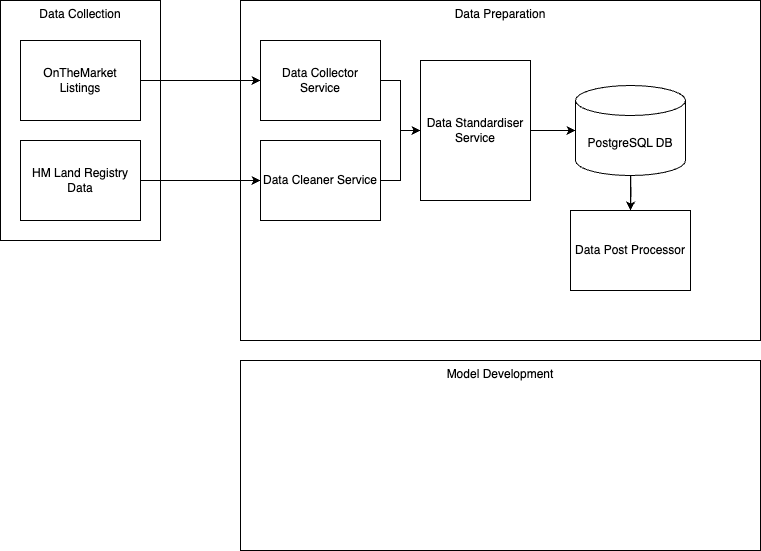

The diagram above was exported from draw.io. Its source (the exported page's mxGraphModel, read from the mxfile embedded in the PNG):
<mxGraphModel dx="1009" dy="741" grid="1" gridSize="10" guides="1" tooltips="1" connect="1" arrows="1" fold="1" page="1" pageScale="1" pageWidth="827" pageHeight="1169" math="0" shadow="0">
  <root>
    <mxCell id="0" />
    <mxCell id="1" parent="0" />
    <mxCell id="rCfne4HpmATfoPu0_P6V-3" value="Data Collection" style="rounded=0;whiteSpace=wrap;html=1;shadow=0;fillColor=none;verticalAlign=top;" vertex="1" parent="1">
      <mxGeometry x="20" y="60" width="160" height="240" as="geometry" />
    </mxCell>
    <mxCell id="rCfne4HpmATfoPu0_P6V-11" style="edgeStyle=orthogonalEdgeStyle;rounded=0;orthogonalLoop=1;jettySize=auto;html=1;entryX=0;entryY=0.5;entryDx=0;entryDy=0;" edge="1" parent="1" source="rCfne4HpmATfoPu0_P6V-1" target="rCfne4HpmATfoPu0_P6V-5">
      <mxGeometry relative="1" as="geometry" />
    </mxCell>
    <mxCell id="rCfne4HpmATfoPu0_P6V-1" value="OnTheMarket&lt;div&gt;Listings&lt;/div&gt;" style="rounded=0;whiteSpace=wrap;html=1;align=center;" vertex="1" parent="1">
      <mxGeometry x="40" y="100" width="120" height="80" as="geometry" />
    </mxCell>
    <mxCell id="rCfne4HpmATfoPu0_P6V-10" style="edgeStyle=orthogonalEdgeStyle;rounded=0;orthogonalLoop=1;jettySize=auto;html=1;entryX=0;entryY=0.5;entryDx=0;entryDy=0;" edge="1" parent="1" source="rCfne4HpmATfoPu0_P6V-2" target="rCfne4HpmATfoPu0_P6V-6">
      <mxGeometry relative="1" as="geometry" />
    </mxCell>
    <mxCell id="rCfne4HpmATfoPu0_P6V-2" value="HM Land Registry Data" style="rounded=0;whiteSpace=wrap;html=1;align=center;" vertex="1" parent="1">
      <mxGeometry x="40" y="200" width="120" height="80" as="geometry" />
    </mxCell>
    <mxCell id="rCfne4HpmATfoPu0_P6V-4" value="Data Preparation" style="rounded=0;whiteSpace=wrap;html=1;shadow=0;fillColor=none;verticalAlign=top;" vertex="1" parent="1">
      <mxGeometry x="260" y="60" width="520" height="340" as="geometry" />
    </mxCell>
    <mxCell id="rCfne4HpmATfoPu0_P6V-12" style="edgeStyle=orthogonalEdgeStyle;rounded=0;orthogonalLoop=1;jettySize=auto;html=1;" edge="1" parent="1" source="rCfne4HpmATfoPu0_P6V-5" target="rCfne4HpmATfoPu0_P6V-7">
      <mxGeometry relative="1" as="geometry" />
    </mxCell>
    <mxCell id="rCfne4HpmATfoPu0_P6V-5" value="Data Collector Service" style="rounded=0;whiteSpace=wrap;html=1;align=center;" vertex="1" parent="1">
      <mxGeometry x="280" y="100" width="120" height="80" as="geometry" />
    </mxCell>
    <mxCell id="rCfne4HpmATfoPu0_P6V-13" style="edgeStyle=orthogonalEdgeStyle;rounded=0;orthogonalLoop=1;jettySize=auto;html=1;" edge="1" parent="1" source="rCfne4HpmATfoPu0_P6V-6" target="rCfne4HpmATfoPu0_P6V-7">
      <mxGeometry relative="1" as="geometry" />
    </mxCell>
    <mxCell id="rCfne4HpmATfoPu0_P6V-6" value="Data Cleaner Service" style="rounded=0;whiteSpace=wrap;html=1;align=center;" vertex="1" parent="1">
      <mxGeometry x="280" y="200" width="120" height="80" as="geometry" />
    </mxCell>
    <mxCell id="rCfne4HpmATfoPu0_P6V-14" style="edgeStyle=orthogonalEdgeStyle;rounded=0;orthogonalLoop=1;jettySize=auto;html=1;entryX=0;entryY=0.5;entryDx=0;entryDy=0;entryPerimeter=0;" edge="1" parent="1" source="rCfne4HpmATfoPu0_P6V-7" target="rCfne4HpmATfoPu0_P6V-17">
      <mxGeometry relative="1" as="geometry">
        <mxPoint x="590" y="190" as="targetPoint" />
      </mxGeometry>
    </mxCell>
    <mxCell id="rCfne4HpmATfoPu0_P6V-7" value="Data Standardiser Service" style="rounded=0;whiteSpace=wrap;html=1;align=center;" vertex="1" parent="1">
      <mxGeometry x="440" y="120" width="110" height="140" as="geometry" />
    </mxCell>
    <mxCell id="rCfne4HpmATfoPu0_P6V-15" style="edgeStyle=orthogonalEdgeStyle;rounded=0;orthogonalLoop=1;jettySize=auto;html=1;" edge="1" parent="1" target="rCfne4HpmATfoPu0_P6V-9">
      <mxGeometry relative="1" as="geometry">
        <mxPoint x="650" y="230" as="sourcePoint" />
      </mxGeometry>
    </mxCell>
    <mxCell id="rCfne4HpmATfoPu0_P6V-9" value="Data Post Processor" style="rounded=0;whiteSpace=wrap;html=1;align=center;" vertex="1" parent="1">
      <mxGeometry x="590" y="270" width="120" height="80" as="geometry" />
    </mxCell>
    <mxCell id="rCfne4HpmATfoPu0_P6V-16" value="Model Development" style="rounded=0;whiteSpace=wrap;html=1;shadow=0;fillColor=none;verticalAlign=top;" vertex="1" parent="1">
      <mxGeometry x="260" y="420" width="520" height="190" as="geometry" />
    </mxCell>
    <mxCell id="rCfne4HpmATfoPu0_P6V-19" value="" style="edgeStyle=orthogonalEdgeStyle;rounded=0;orthogonalLoop=1;jettySize=auto;html=1;" edge="1" parent="1" source="rCfne4HpmATfoPu0_P6V-17" target="rCfne4HpmATfoPu0_P6V-9">
      <mxGeometry relative="1" as="geometry" />
    </mxCell>
    <mxCell id="rCfne4HpmATfoPu0_P6V-17" value="PostgreSQL DB" style="shape=cylinder3;whiteSpace=wrap;html=1;boundedLbl=1;backgroundOutline=1;size=15;" vertex="1" parent="1">
      <mxGeometry x="595" y="145" width="110" height="90" as="geometry" />
    </mxCell>
  </root>
</mxGraphModel>